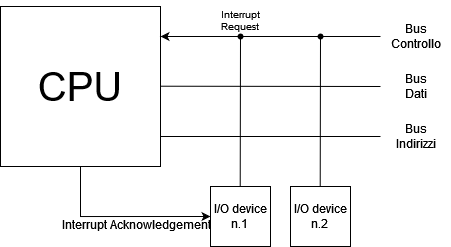

The diagram above was exported from draw.io. Its source (the exported page's mxGraphModel, read from the mxfile embedded in the PNG):
<mxGraphModel dx="600" dy="303" grid="1" gridSize="10" guides="1" tooltips="1" connect="1" arrows="1" fold="1" page="1" pageScale="1" pageWidth="850" pageHeight="1100" math="0" shadow="0">
  <root>
    <mxCell id="0" />
    <mxCell id="1" parent="0" />
    <mxCell id="Vl_Y4AuAUOR7VKEq0I26-62" style="edgeStyle=orthogonalEdgeStyle;rounded=0;orthogonalLoop=1;jettySize=auto;html=1;exitX=0.5;exitY=1;exitDx=0;exitDy=0;entryX=0;entryY=0.5;entryDx=0;entryDy=0;" edge="1" parent="1" source="Vl_Y4AuAUOR7VKEq0I26-47" target="Vl_Y4AuAUOR7VKEq0I26-51">
      <mxGeometry relative="1" as="geometry" />
    </mxCell>
    <mxCell id="Vl_Y4AuAUOR7VKEq0I26-47" value="CPU" style="rounded=0;whiteSpace=wrap;html=1;fontSize=40;" vertex="1" parent="1">
      <mxGeometry x="160" y="80" width="160" height="160" as="geometry" />
    </mxCell>
    <mxCell id="Vl_Y4AuAUOR7VKEq0I26-48" value="" style="endArrow=classic;html=1;rounded=0;" edge="1" parent="1">
      <mxGeometry width="50" height="50" relative="1" as="geometry">
        <mxPoint x="540" y="110" as="sourcePoint" />
        <mxPoint x="320" y="110" as="targetPoint" />
      </mxGeometry>
    </mxCell>
    <mxCell id="Vl_Y4AuAUOR7VKEq0I26-49" value="" style="endArrow=none;html=1;rounded=0;" edge="1" parent="1">
      <mxGeometry width="50" height="50" relative="1" as="geometry">
        <mxPoint x="320" y="159.71" as="sourcePoint" />
        <mxPoint x="540" y="160" as="targetPoint" />
      </mxGeometry>
    </mxCell>
    <mxCell id="Vl_Y4AuAUOR7VKEq0I26-50" value="" style="endArrow=none;html=1;rounded=0;" edge="1" parent="1">
      <mxGeometry width="50" height="50" relative="1" as="geometry">
        <mxPoint x="320" y="210" as="sourcePoint" />
        <mxPoint x="540" y="210" as="targetPoint" />
      </mxGeometry>
    </mxCell>
    <mxCell id="Vl_Y4AuAUOR7VKEq0I26-51" value="&lt;div&gt;I/O device&lt;/div&gt;&lt;div&gt;n.1&lt;br&gt;&lt;/div&gt;" style="whiteSpace=wrap;html=1;aspect=fixed;" vertex="1" parent="1">
      <mxGeometry x="370" y="260" width="60" height="60" as="geometry" />
    </mxCell>
    <mxCell id="Vl_Y4AuAUOR7VKEq0I26-52" value="&lt;div&gt;I/O device&lt;/div&gt;&lt;div&gt;n.2&lt;br&gt;&lt;/div&gt;" style="whiteSpace=wrap;html=1;aspect=fixed;" vertex="1" parent="1">
      <mxGeometry x="450" y="260" width="60" height="60" as="geometry" />
    </mxCell>
    <mxCell id="Vl_Y4AuAUOR7VKEq0I26-53" value="" style="endArrow=none;html=1;rounded=0;" edge="1" parent="1">
      <mxGeometry width="50" height="50" relative="1" as="geometry">
        <mxPoint x="399.71" y="260" as="sourcePoint" />
        <mxPoint x="400" y="110" as="targetPoint" />
      </mxGeometry>
    </mxCell>
    <mxCell id="Vl_Y4AuAUOR7VKEq0I26-54" value="" style="endArrow=none;html=1;rounded=0;" edge="1" parent="1">
      <mxGeometry width="50" height="50" relative="1" as="geometry">
        <mxPoint x="479.71" y="260" as="sourcePoint" />
        <mxPoint x="480" y="110" as="targetPoint" />
      </mxGeometry>
    </mxCell>
    <mxCell id="Vl_Y4AuAUOR7VKEq0I26-55" value="" style="shape=waypoint;sketch=0;size=6;pointerEvents=1;points=[];fillColor=none;resizable=0;rotatable=0;perimeter=centerPerimeter;snapToPoint=1;" vertex="1" parent="1">
      <mxGeometry x="390" y="100" width="20" height="20" as="geometry" />
    </mxCell>
    <mxCell id="Vl_Y4AuAUOR7VKEq0I26-56" value="" style="shape=waypoint;sketch=0;size=6;pointerEvents=1;points=[];fillColor=none;resizable=0;rotatable=0;perimeter=centerPerimeter;snapToPoint=1;" vertex="1" parent="1">
      <mxGeometry x="470" y="100" width="20" height="20" as="geometry" />
    </mxCell>
    <mxCell id="Vl_Y4AuAUOR7VKEq0I26-57" value="&lt;div&gt;Bus&lt;/div&gt;&lt;div&gt;Controllo&lt;/div&gt;" style="text;html=1;align=center;verticalAlign=middle;resizable=0;points=[];autosize=1;strokeColor=none;fillColor=none;" vertex="1" parent="1">
      <mxGeometry x="540" y="90" width="70" height="40" as="geometry" />
    </mxCell>
    <mxCell id="Vl_Y4AuAUOR7VKEq0I26-59" value="&lt;div&gt;Bus&lt;/div&gt;&lt;div&gt;Dati&lt;br&gt;&lt;/div&gt;" style="text;html=1;align=center;verticalAlign=middle;resizable=0;points=[];autosize=1;strokeColor=none;fillColor=none;" vertex="1" parent="1">
      <mxGeometry x="555" y="140" width="40" height="40" as="geometry" />
    </mxCell>
    <mxCell id="Vl_Y4AuAUOR7VKEq0I26-60" value="&lt;div&gt;Bus&lt;/div&gt;&lt;div&gt;Indirizzi&lt;br&gt;&lt;/div&gt;" style="text;html=1;align=center;verticalAlign=middle;resizable=0;points=[];autosize=1;strokeColor=none;fillColor=none;" vertex="1" parent="1">
      <mxGeometry x="545" y="190" width="60" height="40" as="geometry" />
    </mxCell>
    <mxCell id="Vl_Y4AuAUOR7VKEq0I26-61" value="&lt;div style=&quot;font-size: 10px;&quot;&gt;Interrupt&lt;/div&gt;&lt;div style=&quot;font-size: 10px;&quot;&gt;Request&lt;br style=&quot;font-size: 10px;&quot;&gt;&lt;/div&gt;" style="text;html=1;align=center;verticalAlign=middle;resizable=0;points=[];autosize=1;strokeColor=none;fillColor=none;fontSize=10;" vertex="1" parent="1">
      <mxGeometry x="370" y="74" width="60" height="40" as="geometry" />
    </mxCell>
    <mxCell id="Vl_Y4AuAUOR7VKEq0I26-63" value="Interrupt Acknowledgement" style="text;html=1;align=center;verticalAlign=middle;resizable=0;points=[];autosize=1;strokeColor=none;fillColor=none;fontSize=12;" vertex="1" parent="1">
      <mxGeometry x="216" y="283" width="160" height="30" as="geometry" />
    </mxCell>
  </root>
</mxGraphModel>